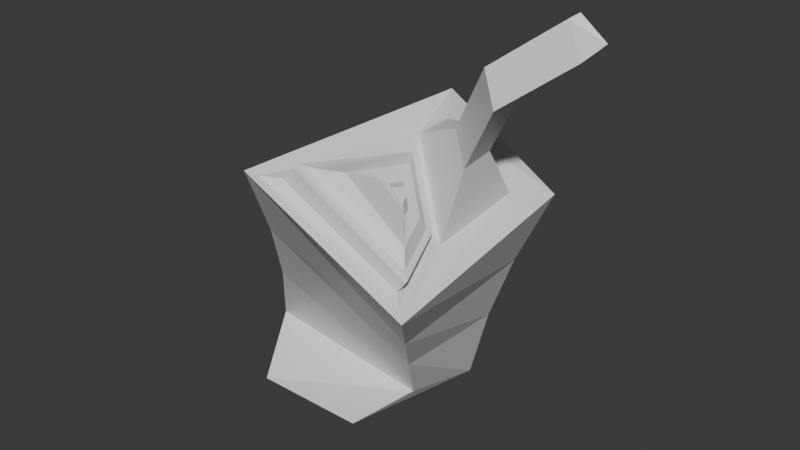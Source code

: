 # Source: modernart.blend  (saved by Blender 4.5.90; exported with 4.5.12 LTS)
import bpy
from mathutils import Matrix  # noqa: F401  (used for matrix-valued properties, if any)

bpy.ops.wm.read_factory_settings(use_empty=True)
scene = bpy.context.scene
scene.name = 'Scene'

# ---- collections
col_collection = bpy.data.collections.new('Collection'); scene.collection.children.link(col_collection)

# ---- materials (node trees are filled in below, after node groups)
mat_material = bpy.data.materials.new('Material')
mat_material.alpha_threshold = 0.0
mat_material.roughness = 0.5
mat_material.line_color = (0.0, 0.0, 0.0, 1.0)

# ---- material node trees
mat_material.use_nodes = True; mat_material.node_tree.nodes.clear()
_N = mat_material.node_tree.nodes; _L = mat_material.node_tree.links
n0 = _N.new('ShaderNodeOutputMaterial'); n0.name = 'Material Output'; n0.location = (200, 100)
n1 = _N.new('ShaderNodeBsdfPrincipled'); n1.name = 'Principled BSDF'; n1.location = (-200, 100)
n1.inputs[3].default_value = 1.45
_L.new(n1.outputs[0], n0.inputs[0])
n0.is_active_output = True

# ---- world
world_world = bpy.data.worlds.new('World'); scene.world = world_world
world_world.use_nodes = True; world_world.node_tree.nodes.clear()
_N = world_world.node_tree.nodes; _L = world_world.node_tree.links
n0 = _N.new('ShaderNodeOutputWorld'); n0.name = 'World Output'; n0.location = (200, 100)
n1 = _N.new('ShaderNodeBackground'); n1.name = 'Background'; n1.location = (-200, 100)
n1.inputs[0].default_value = (0.05088, 0.05088, 0.05088, 1.0)
_L.new(n1.outputs[0], n0.inputs[0])
n0.is_active_output = True
world_world.color = (0.05088, 0.05088, 0.05088)
world_world.sun_shadow_jitter_overblur = 0.0

# ---- meshes
me_cube = bpy.data.meshes.new('Cube')
me_cube.from_pydata([(2.591, 0.8458, 2.959), (1.0, 1.0, -1.0), (2.265, -0.805, 2.721), (1.0, -1.0, -1.0), (1.471, 0.7454, 3.903), (-1.0, 1.0, -1.0), (1.327, -0.03489, 3.57), (-1.0, -1.0, -1.0), (2.605, -0.3386, 3.766), (2.185, -0.001846, 4.163), (2.673, 0.1602, 3.899), (2.276, 0.1246, 4.234), (3.501, -0.9784, 5.031), (3.091, -0.6323, 5.431), (3.58, -0.4773, 5.146), (3.181, -0.5087, 5.498), (4.389, -0.4515, 5.719), (3.968, -0.1152, 6.116), (4.456, 0.04678, 5.852), (4.059, 0.01121, 6.186), (-1.534, 1.461, -0.7244), (-1.544, 0.05174, -0.3623), (1.435, 1.603, -1.144), (2.992, 1.475, 2.83), (0.6719, -1.976, 3.64), (2.539, -1.717, 2.379), (1.363, 0.1026, -0.7986), (1.082, 1.359, 4.117), (2.414, -0.6129, 2.597), (2.825, -1.963, 2.085), (0.267, -2.31, 3.75), (1.213, 0.3885, 3.704), (2.338, -0.7152, 2.662), (2.673, -1.845, 2.22), (0.4127, -2.172, 3.662), (1.272, 0.1711, 3.635), (2.441, -0.8315, 2.913), (1.518, -0.05141, 3.786), (2.371, -0.8809, 2.971), (2.606, -1.633, 2.695), (1.144, -1.811, 3.866), (1.587, -0.2279, 3.712), (2.324, -0.9607, 3.154), (2.492, -1.502, 2.969), (1.519, -1.588, 3.831), (1.777, -0.5148, 3.685), (2.183, -1.047, 3.277), (2.266, -1.326, 3.186), (1.769, -1.364, 3.628), (1.905, -0.83, 3.546), (2.211, -1.118, 3.52), (2.242, -1.215, 3.487), (2.071, -1.227, 3.644), (2.12, -1.046, 3.61), (2.485, -1.502, 3.51), (2.046, -1.535, 3.896), (2.38, -1.417, 3.61), (2.159, -1.433, 3.804), (2.656, -1.672, 2.642), (2.677, -1.712, 2.558), (2.696, -1.674, 2.608), (2.677, -1.686, 2.616), (2.687, -1.698, 2.59), (2.685, -1.708, 2.572), (0.8791, -1.965, 3.848), (1.035, -1.886, 3.882), (0.9559, -1.906, 3.908), (0.8987, -1.957, 3.865), (0.9315, -1.941, 3.879), (0.9812, -1.917, 3.885), (2.358, 1.425, 1.485), (1.876, 1.464, 0.2552), (-0.8115, -0.6667, 1.024), (-0.2509, -1.397, 2.296), (2.232, -1.167, 1.131), (1.779, -0.528, 0.2383), (0.2563, 1.309, 2.411), (-0.5532, 1.34, 0.913)], [], [(4, 31, 9, 11), (4, 0, 23, 27), (1, 5, 20, 22), (5, 1, 3, 7), (0, 28, 29, 23), (31, 4, 27, 30), (11, 9, 13, 15), (28, 0, 10, 8), (0, 4, 11, 10), (31, 28, 8, 9), (15, 13, 17, 19), (9, 8, 12, 13), (10, 11, 15, 14), (8, 10, 14, 12), (18, 19, 17, 16), (13, 12, 16, 17), (14, 15, 19, 18), (12, 14, 18, 16), (74, 29, 30, 73), (73, 30, 27, 76), (70, 23, 29, 74), (76, 27, 23, 70), (7, 3, 26, 21), (2, 6, 37, 36), (3, 1, 22, 26), (5, 7, 21, 20), (32, 33, 29, 28), (34, 35, 31, 30), (35, 32, 28, 31), (33, 34, 30, 29), (2, 25, 33, 32), (24, 6, 35, 34), (6, 2, 32, 35), (25, 24, 34, 33), (41, 40, 44, 45), (36, 37, 41, 38), (42, 45, 49, 46), (38, 41, 45, 42), (39, 38, 42, 43), (40, 39, 43, 44), (48, 47, 51, 52), (43, 42, 46, 47), (48, 44, 55, 57), (45, 44, 48, 49), (50, 53, 52, 51), (49, 48, 52, 53), (46, 49, 53, 50), (47, 46, 50, 51), (55, 54, 56, 57), (47, 48, 57, 56), (44, 43, 54, 55), (43, 47, 56, 54), (58, 61, 60), (61, 62, 60), (62, 63, 60), (63, 59, 60), (64, 67, 66), (67, 68, 66), (68, 69, 66), (69, 65, 66), (58, 65, 69, 61), (61, 69, 68, 62), (62, 68, 67, 63), (63, 67, 64, 59), (58, 60, 36, 38, 39), (24, 25, 59, 64), (25, 2, 36, 60, 59), (65, 58, 39, 40), (37, 66, 65, 40, 41), (6, 24, 64, 66, 37), (20, 77, 71, 22), (77, 76, 70, 71), (22, 71, 75, 26), (71, 70, 74, 75), (21, 72, 77, 20), (72, 73, 76, 77), (26, 75, 72, 21), (75, 74, 73, 72)])
_uv = me_cube.uv_layers.new(name='UVMap')
_uv.uv.foreach_set('vector', [0.625, 0.25, 0.6087, 0.1774, 0.6087, 0.1774, 0.625, 0.25, 0.625, 0.25, 0.625, 0.5, 0.625, 0.5, 0.625, 0.25, 0.375, 0.5, 0.125, 0.5, 0.125, 0.5, 0.375, 0.5, 0.125, 0.5, 0.375, 0.5, 0.375, 0.75, 0.125, 0.75, 0.625, 0.5, 0.625, 0.75, 0.625, 0.75, 0.625, 0.5, 0.6087, 0.1774, 0.625, 0.25, 0.625, 0.25, 0.6087, 0.1774, 0.625, 0.25, 0.6087, 0.1774, 0.6087, 0.1774, 0.625, 0.25, 0.625, 0.75, 0.625, 0.5, 0.625, 0.5, 0.625, 0.75, 0.625, 0.5, 0.625, 0.25, 0.625, 0.25, 0.625, 0.5, 0.6087, 1.0, 0.625, 0.75, 0.625, 0.75, 0.6087, 1.0, 0.625, 0.25, 0.6087, 0.1774, 0.6087, 0.1774, 0.625, 0.25, 0.6087, 1.0, 0.625, 0.75, 0.625, 0.75, 0.6087, 1.0, 0.625, 0.5, 0.625, 0.25, 0.625, 0.25, 0.625, 0.5, 0.625, 0.75, 0.625, 0.5, 0.625, 0.5, 0.625, 0.75, 0.625, 0.5, 0.875, 0.5, 0.8909, 0.5726, 0.625, 0.75, 0.6087, 1.0, 0.625, 0.75, 0.625, 0.75, 0.6087, 1.0, 0.625, 0.5, 0.625, 0.25, 0.625, 0.25, 0.625, 0.5, 0.625, 0.75, 0.625, 0.5, 0.625, 0.5, 0.625, 0.75, 0.5417, 0.75, 0.625, 0.75, 0.6087, 1.0, 0.5308, 1.0, 0.5308, 0.1183, 0.6087, 0.1774, 0.625, 0.25, 0.5417, 0.25, 0.5417, 0.5, 0.625, 0.5, 0.625, 0.75, 0.5417, 0.75, 0.5417, 0.25, 0.625, 0.25, 0.625, 0.5, 0.5417, 0.5, 0.125, 0.75, 0.375, 0.75, 0.375, 0.75, 0.125, 0.75, 0.6224, 0.7898, 0.611, 0.9654, 0.611, 0.9654, 0.6224, 0.7898, 0.375, 0.75, 0.375, 0.5, 0.375, 0.5, 0.375, 0.75, 0.125, 0.5, 0.125, 0.75, 0.125, 0.75, 0.125, 0.5, 0.6236, 0.7711, 0.6241, 0.7641, 0.625, 0.75, 0.625, 0.75, 0.6096, 0.9866, 0.6099, 0.9818, 0.6087, 1.0, 0.6087, 1.0, 0.6099, 0.9818, 0.6236, 0.7711, 0.625, 0.75, 0.6087, 1.0, 0.6241, 0.7641, 0.6096, 0.9866, 0.6087, 1.0, 0.625, 0.75, 0.6224, 0.7898, 0.6231, 0.7785, 0.6241, 0.7641, 0.6236, 0.7711, 0.6104, 0.9734, 0.611, 0.9654, 0.6099, 0.9818, 0.6096, 0.9866, 0.611, 0.9654, 0.6224, 0.7898, 0.6236, 0.7711, 0.6099, 0.9818, 0.6231, 0.7785, 0.6104, 0.9734, 0.6096, 0.9866, 0.6241, 0.7641, 0.611, 0.9654, 0.6104, 0.9734, 0.6104, 0.9734, 0.611, 0.9654, 0.6224, 0.7898, 0.611, 0.9654, 0.611, 0.9654, 0.6224, 0.7898, 0.6224, 0.7898, 0.611, 0.9654, 0.611, 0.9654, 0.6224, 0.7898, 0.6224, 0.7898, 0.611, 0.9654, 0.611, 0.9654, 0.6224, 0.7898, 0.6231, 0.7785, 0.6224, 0.7898, 0.6224, 0.7898, 0.6231, 0.7785, 0.6104, 0.9734, 0.6231, 0.7785, 0.6231, 0.7785, 0.6104, 0.9734, 0.6104, 0.9734, 0.6231, 0.7785, 0.6231, 0.7785, 0.6104, 0.9734, 0.6231, 0.7785, 0.6224, 0.7898, 0.6224, 0.7898, 0.6231, 0.7785, 0.6104, 0.9734, 0.6104, 0.9734, 0.6104, 0.9734, 0.6104, 0.9734, 0.611, 0.9654, 0.6104, 0.9734, 0.6104, 0.9734, 0.611, 0.9654, 0.6224, 0.7898, 0.611, 0.9654, 0.6104, 0.9734, 0.6231, 0.7785, 0.611, 0.9654, 0.6104, 0.9734, 0.6104, 0.9734, 0.611, 0.9654, 0.6224, 0.7898, 0.611, 0.9654, 0.611, 0.9654, 0.6224, 0.7898, 0.6231, 0.7785, 0.6224, 0.7898, 0.6224, 0.7898, 0.6231, 0.7785, 0.6104, 0.9734, 0.6231, 0.7785, 0.6231, 0.7785, 0.6104, 0.9734, 0.6231, 0.7785, 0.6104, 0.9734, 0.6104, 0.9734, 0.6231, 0.7785, 0.6104, 0.9734, 0.6231, 0.7785, 0.6231, 0.7785, 0.6104, 0.9734, 0.6231, 0.7785, 0.6231, 0.7785, 0.6231, 0.7785, 0.6231, 0.7785, 0.6231, 0.7785, 0.6231, 0.7785, 0.6231, 0.7791, 0.6231, 0.7785, 0.6231, 0.7785, 0.6231, 0.7791, 0.6231, 0.7785, 0.6231, 0.7784, 0.6231, 0.7791, 0.6231, 0.7784, 0.6231, 0.7784, 0.6231, 0.7791, 0.6104, 0.9734, 0.6105, 0.9727, 0.6105, 0.9731, 0.6105, 0.9727, 0.6106, 0.9707, 0.6105, 0.9731, 0.6106, 0.9707, 0.6108, 0.9678, 0.6105, 0.9731, 0.6108, 0.9678, 0.611, 0.9643, 0.6105, 0.9731, 0.6231, 0.7785, 0.6104, 0.9734, 0.6104, 0.9734, 0.6231, 0.7785, 0.6231, 0.7785, 0.6104, 0.9734, 0.6106, 0.9707, 0.623, 0.7809, 0.623, 0.7809, 0.6106, 0.9707, 0.6105, 0.9727, 0.6231, 0.7791, 0.6231, 0.7791, 0.6105, 0.9727, 0.6104, 0.9734, 0.6231, 0.7785, 0.6231, 0.7785, 0.6231, 0.7791, 0.6224, 0.7898, 0.6224, 0.7898, 0.6231, 0.7785, 0.6104, 0.9734, 0.6231, 0.7785, 0.6231, 0.7785, 0.6104, 0.9734, 0.6231, 0.7785, 0.6224, 0.7898, 0.6224, 0.7898, 0.6231, 0.7791, 0.6231, 0.7785, 0.6104, 0.9734, 0.6231, 0.7785, 0.6231, 0.7785, 0.6104, 0.9734, 0.611, 0.9654, 0.6105, 0.9731, 0.6104, 0.9734, 0.6104, 0.9734, 0.611, 0.9654, 0.611, 0.9654, 0.6104, 0.9734, 0.6104, 0.9734, 0.6105, 0.9731, 0.611, 0.9654, 0.375, 0.25, 0.4583, 0.25, 0.4583, 0.5, 0.375, 0.5, 0.4583, 0.25, 0.5417, 0.25, 0.5417, 0.5, 0.4583, 0.5, 0.375, 0.5, 0.4583, 0.5, 0.4583, 0.75, 0.375, 0.75, 0.4583, 0.5, 0.5417, 0.5, 0.5417, 0.75, 0.4583, 0.75, 0.375, 0.0, 0.4529, 0.05913, 0.4583, 0.25, 0.375, 0.25, 0.4529, 0.05913, 0.5308, 0.1183, 0.5417, 0.25, 0.4583, 0.25, 0.375, 0.75, 0.4583, 0.75, 0.4529, 1.0, 0.375, 1.0, 0.4583, 0.75, 0.5417, 0.75, 0.5308, 1.0, 0.4529, 1.0])
me_cube.materials.append(mat_material)
me_cube.use_mirror_vertex_groups = False
me_cube.update()

# ---- objects
ob_cube = bpy.data.objects.new('Cube', me_cube)

# ---- transforms, parenting, visibility, modifiers, constraints
ob_cube.location = (0.0, 0.0, 0.0)
ob_cube.lock_rotations_4d = False
ob_cube.empty_display_type = 'ARROWS'
ob_cube.lineart.crease_threshold = 0.0

# ---- collection membership
col_collection.objects.link(ob_cube)

# ---- scene / render settings (as saved in the file)
scene.frame_start = 1; scene.frame_end = 250; scene.frame_set(1)
scene.render.engine = 'BLENDER_EEVEE_NEXT'
bpy.context.view_layer.update()

# ---- added for rendering (the .blend has no active camera and no usable light): camera, sun
cam_auto = bpy.data.cameras.new('AutoCamera')
cam_auto.lens = 50.0
cam_auto.sensor_width = 36.0
cam_auto.clip_end = 1000.0
ob_auto_camera = bpy.data.objects.new('AutoCamera', cam_auto)
scene.collection.objects.link(ob_auto_camera)
ob_auto_camera.location = (10.9387, -11.7327, 10.1075)
ob_auto_camera.rotation_euler = (1.09748, -7.21219e-08, 0.694738)
scene.camera = ob_auto_camera
light_auto_sun = bpy.data.lights.new('AutoSun', 'SUN')
light_auto_sun.energy = 3.0
light_auto_sun.angle = 0.0523599
ob_auto_sun = bpy.data.objects.new('AutoSun', light_auto_sun)
scene.collection.objects.link(ob_auto_sun)
ob_auto_sun.rotation_euler = (0.872665, 0.174533, 0.523599)
bpy.context.view_layer.update()
